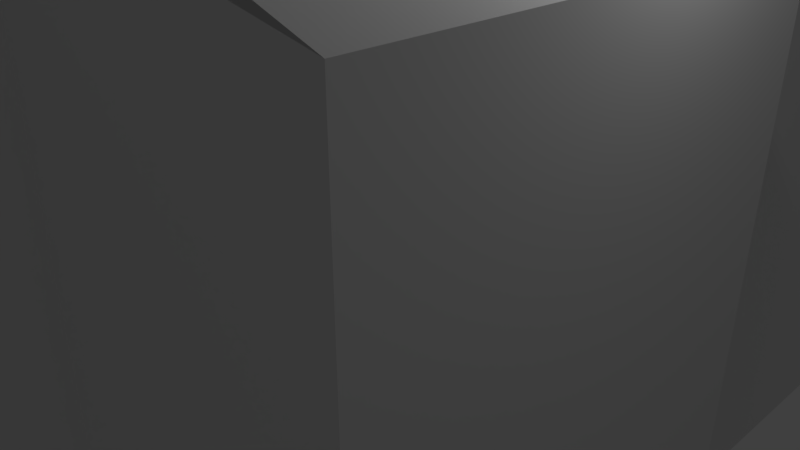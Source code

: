 # Source: lcd_monitor_1_3_alt1_4.blend  (saved by Blender 2.79.0; exported with 4.5.12 LTS)
import bpy
from mathutils import Matrix  # noqa: F401  (used for matrix-valued properties, if any)

bpy.ops.wm.read_factory_settings(use_empty=True)
scene = bpy.context.scene
scene.name = 'Scene'

# ---- collections
col_collection_1 = bpy.data.collections.new('Collection 1'); scene.collection.children.link(col_collection_1)

# ---- materials (node trees are filled in below, after node groups)
mat_lcd_greenscreen1 = bpy.data.materials.new('lcd_greenscreen1')
mat_lcd_greenscreen1.alpha_threshold = 0.0
mat_lcd_greenscreen1.use_transparent_shadow = False
mat_lcd_greenscreen1.roughness = 0.5
mat_lcd_plastic3 = bpy.data.materials.new('lcd_plastic3')
mat_lcd_plastic3.alpha_threshold = 0.0
mat_lcd_plastic3.use_transparent_shadow = False
mat_lcd_plastic3.preview_render_type = 'FLAT'
mat_lcd_plastic3.roughness = 0.5
mat_lcd_plastic4 = bpy.data.materials.new('lcd_plastic4')
mat_lcd_plastic4.alpha_threshold = 0.0
mat_lcd_plastic4.use_transparent_shadow = False
mat_lcd_plastic4.preview_render_type = 'FLAT'
mat_lcd_plastic4.roughness = 0.5
mat_lcd_neon1 = bpy.data.materials.new('lcd_neon1')
mat_lcd_neon1.alpha_threshold = 0.0
mat_lcd_neon1.use_transparent_shadow = False
mat_lcd_neon1.roughness = 0.5
mat_lcd_plastic2 = bpy.data.materials.new('lcd_plastic2')
mat_lcd_plastic2.alpha_threshold = 0.0
mat_lcd_plastic2.use_transparent_shadow = False
mat_lcd_plastic2.preview_render_type = 'FLAT'
mat_lcd_plastic2.roughness = 0.5
mat_lcd_screen_border1 = bpy.data.materials.new('lcd_screen_border1')
mat_lcd_screen_border1.alpha_threshold = 0.0
mat_lcd_screen_border1.use_transparent_shadow = False
mat_lcd_screen_border1.roughness = 0.5
mat_lcd_screen_border1.line_color = (0.0, 0.0, 0.0, 1.0)
mat_lcd_plastic6 = bpy.data.materials.new('lcd_plastic6')
mat_lcd_plastic6.alpha_threshold = 0.0
mat_lcd_plastic6.use_transparent_shadow = False
mat_lcd_plastic6.roughness = 0.5
mat_lcd_screen1 = bpy.data.materials.new('lcd_screen1')
mat_lcd_screen1.alpha_threshold = 0.0
mat_lcd_screen1.use_transparent_shadow = False
mat_lcd_screen1.roughness = 0.5
mat_lcd_screen2 = bpy.data.materials.new('lcd_screen2')
mat_lcd_screen2.alpha_threshold = 0.0
mat_lcd_screen2.use_transparent_shadow = False
mat_lcd_screen2.roughness = 0.5
mat_lcd_screen3 = bpy.data.materials.new('lcd_screen3')
mat_lcd_screen3.alpha_threshold = 0.0
mat_lcd_screen3.use_transparent_shadow = False
mat_lcd_screen3.roughness = 0.5
mat_lcd_screen4 = bpy.data.materials.new('lcd_screen4')
mat_lcd_screen4.alpha_threshold = 0.0
mat_lcd_screen4.use_transparent_shadow = False
mat_lcd_screen4.roughness = 0.5
mat_lcd_screen5 = bpy.data.materials.new('lcd_screen5')
mat_lcd_screen5.alpha_threshold = 0.0
mat_lcd_screen5.use_transparent_shadow = False
mat_lcd_screen5.roughness = 0.5

# ---- material node trees

# ---- world
world_world = bpy.data.worlds.new('World'); scene.world = world_world
world_world.color = (0.05088, 0.05088, 0.05088)
world_world.use_sun_shadow = False
world_world.sun_shadow_jitter_overblur = 0.0
world_world.cycles.sampling_method = 'MANUAL'

# ---- cameras
cam_camera = bpy.data.cameras.new('Camera')
cam_camera.clip_end = 100.0
cam_camera.lens = 35.0
cam_camera.sensor_width = 32.0
cam_camera.sensor_height = 18.0
cam_camera.ortho_scale = 7.314
cam_camera.dof.focus_distance = 0.0
cam_camera.dof.aperture_fstop = 128.0

# ---- lights
light_lamp = bpy.data.lights.new('Lamp', 'POINT')
light_lamp.transmission_factor = 0.0
light_lamp.cutoff_distance = 30.0
light_lamp.energy = 100.0
light_lamp.shadow_buffer_clip_start = 1.001
light_lamp.shadow_soft_size = 0.1
light_lamp.shadow_maximum_resolution = 0.006
light_lamp.use_absolute_resolution = True

# ---- meshes
me_cube_006 = bpy.data.meshes.new('Cube.006')
me_cube_006.from_pydata([(-1.0, -1.0, -1.0), (-1.0, -1.0, 1.0), (-1.0, 1.0, -1.0), (-1.0, 1.0, 1.0), (1.0, -1.0, -1.0), (1.0, -1.0, 1.0), (1.0, 1.0, -1.0), (1.0, 1.0, 1.0), (0.282, -0.2878, -0.8036), (0.4523, -0.2878, 0.5144), (0.4067, 0.2798, -0.8036), (0.4541, 0.2798, 0.5144), (22.28, -0.2073, -1.005), (22.28, -0.2073, 0.3493), (22.28, 0.2087, -1.013), (22.28, 0.2073, 0.3493), (30.93, -0.3836, -1.429), (4.751, -0.2073, -0.8047), (31.05, 0.3855, -1.429), (4.751, 0.2073, -0.8047), (49.26, -0.3836, -1.429), (21.72, -0.2019, -0.8047), (49.25, 0.3858, -1.429), (20.84, 0.1973, -0.8047), (14.77, -0.2073, -1.426), (5.565, -0.2073, -0.7592), (14.77, 0.2073, -1.426), (5.565, 0.2073, -0.7592), (30.93, -0.2073, -1.426), (22.02, -0.2073, -0.6802), (30.93, 0.2073, -1.426), (22.02, 0.2073, -0.6802), (30.62, 0.2073, -1.002), (30.62, -0.2073, -0.9998), (14.27, -0.2073, -0.6769), (13.97, 0.2073, -0.6767), (14.17, -0.2073, -1.054), (14.17, 0.2073, -1.054), (12.51, -0.2073, -1.007), (30.6, -0.2069, -1.0), (13.26, 0.07435, -1.009), (30.67, 0.2077, -1.003), (12.86, -0.2073, -1.009), (30.63, -0.2073, -1.011), (0.4067, 0.2798, -0.2271), (0.9271, 0.2798, -0.8036), (0.4613, 0.2798, 0.5144), (22.28, 0.2073, -0.2271), (0.9271, 0.2798, -0.2271), (0.282, -0.2878, -0.2271), (22.28, -0.2073, -0.2271), (0.6501, -0.2878, -0.8036), (0.4574, -0.2878, 0.5144), (0.6501, -0.2878, -0.2271), (0.636, 0.237, 0.5144), (0.6357, -0.2399, 0.5144), (4.986, -0.2405, -0.9158), (5.455, 0.236, -0.9158), (22.28, 0.001488, -1.214), (13.63, -0.2239, -1.061), (13.87, 0.2231, -1.069), (5.22, -0.002249, -0.9158), (13.75, 0.0003631, -1.27), (-1.149, -1.041, -1.055), (-1.149, -1.041, 1.055), (-1.149, 1.041, -1.055), (-1.149, 1.041, 1.055), (5.796, -1.041, -1.055), (5.796, -1.041, 1.055), (5.796, 1.041, -1.055), (5.796, 1.041, 1.055), (-1.149, -1.041, 1.002), (-1.149, 1.041, 1.001), (-1.149, 1.041, -0.9938), (-1.149, -1.041, -1.0), (-1.149, 1.003, 1.001), (-1.149, 1.001, -0.9939), (-1.149, -0.9944, 1.002), (-1.149, -0.9995, -1.0), (2.942, -0.9944, 1.002), (2.942, 1.003, 1.001), (2.942, -0.9995, -1.0), (2.942, 1.001, -0.9939), (49.25, 0.0009858, -1.429), (49.25, 0.3857, -1.429), (49.25, -0.3837, -1.429), (-7.217, 0.0009858, -1.429), (11.2, 0.3857, -1.429), (12.57, -0.3837, -1.429), (49.25, -0.1914, -1.429), (-7.213, 0.0009858, -1.429), (49.25, 0.1933, -1.429), (30.91, 0.0009858, -1.429), (11.2, 0.1101, -1.005), (-7.135, 0.3857, -1.429), (30.91, 0.3851, -1.429), (9.699, -0.1104, -1.005), (-7.213, -0.3837, -1.429), (30.91, -0.3837, -1.429), (30.48, -0.1104, -1.005), (-7.213, -0.3839, -1.429), (-7.135, 0.3857, -1.429), (30.68, 0.1101, -1.005), (21.74, 0.3857, -1.429), (9.699, -0.2065, -1.005), (21.74, -0.3837, -1.429), (11.2, 0.2063, -1.005), (30.48, -0.2065, -1.005), (21.31, -0.1104, -1.005), (30.71, 0.2063, -1.005), (21.74, 0.1101, -1.005), (21.74, 0.2063, -1.005), (21.31, -0.2065, -1.005), (-7.213, -0.3837, -1.429), (-7.135, 0.3857, -1.429), (49.25, -0.3837, -1.429), (49.25, 0.3857, -1.429), (21.31, -0.1104, -1.005), (30.48, -0.1104, -1.005), (9.725, -0.1104, -1.005), (30.91, 0.0009858, -1.429), (-7.217, 0.0009858, -1.429), (4.986, -0.2405, -0.9158), (13.63, -0.2239, -1.061), (5.22, -0.002249, -0.9158), (13.75, 0.0003631, -1.27), (5.455, 0.236, -0.9158), (13.87, 0.2231, -1.069), (5.22, -0.002249, -0.9158), (13.75, 0.0003631, -1.27), (-7.217, 0.0009858, -1.429), (30.91, 0.0009858, -1.429), (11.2, 0.1101, -1.005), (30.68, 0.1101, -1.005), (21.74, 0.1101, -1.005)], [], [(0, 1, 3, 2), (2, 3, 7, 6), (6, 7, 5, 4), (4, 5, 1, 0), (2, 6, 4, 0), (7, 3, 1, 5), (8, 49, 9, 11, 44, 10), (48, 46, 54, 15, 47), (14, 47, 15, 13, 50, 12, 58), (53, 52, 9, 49), (62, 60, 14, 58), (54, 46, 11, 9, 52, 55), (16, 38, 17, 19, 40, 18), (40, 19, 23, 41), (22, 41, 23, 21, 39, 20), (39, 21, 17, 38), (18, 22, 20, 16), (23, 19, 17, 21), (36, 42, 25, 27, 37), (26, 37, 27, 35, 31, 32, 30), (30, 32, 33, 43, 28), (43, 33, 29, 34, 25, 42), (26, 30, 28, 24), (31, 35, 34, 29), (33, 32, 31, 29), (34, 35, 27, 25), (24, 36, 37, 26), (20, 39, 38, 16), (18, 40, 41, 22), (28, 43, 42, 36, 24), (45, 48, 47, 14, 60, 57), (10, 44, 48, 45), (44, 11, 46, 48), (51, 53, 49, 8), (12, 50, 53, 51, 56, 59), (50, 13, 55, 52, 53), (15, 54, 55, 13), (10, 45, 57, 61, 56, 51, 8), (59, 62, 58, 12), (128, 126, 127, 129), (132, 134, 133, 131, 130), (71, 64, 66, 72, 75, 77), (65, 73, 72, 66, 70, 69), (69, 70, 68, 67), (67, 68, 64, 71, 74, 63), (65, 69, 67, 63), (70, 66, 64, 68), (76, 75, 72, 73), (63, 74, 78, 76, 73, 65), (75, 76, 82, 80), (74, 71, 77, 78), (81, 79, 80, 82), (77, 75, 80, 79), (78, 77, 79, 81), (76, 78, 81, 82), (102, 92, 83, 91), (101, 90, 86, 93), (100, 97, 88, 104, 96), (99, 107, 98, 85, 89), (112, 105, 98, 107), (122, 124, 125, 123), (90, 100, 96, 86), (94, 101, 93, 106, 87), (111, 109, 102, 110), (95, 109, 102, 91, 84), (106, 111, 110, 93), (87, 106, 111, 103), (103, 111, 109, 95), (104, 88, 105, 112), (96, 108, 112, 104), (108, 99, 107, 112), (114, 116, 115, 113), (121, 120, 118, 117, 119)])
me_cube_006.polygons.foreach_set('material_index', [0, 0, 0, 0, 0, 0, 1, 2, 2, 2, 1, 2, 5, 2, 5, 2, 5, 1, 2, 2, 5, 2, 1, 1, 2, 1, 3, 1, 2, 1, 2, 2, 2, 2, 2, 2, 2, 1, 1, 5, 5, 5, 2, 6, 2, 2, 2, 5, 5, 4, 5, 4, 4, 4, 4, 5, 5, 5, 5, 5, 5, 5, 5, 4, 5, 4, 5, 5, 5, 4, 4, 5, 5])
_uv = me_cube_006.uv_layers.new(name='UVMap')
_uv.uv.foreach_set('vector', [0.0, 0.0, 1.0, 0.0, 1.0, 1.0, 0.0, 1.0, 0.0, 0.0, 0.0, 0.0, 0.0, 0.0, 0.0, 0.0, 0.0, 0.0, 0.0, 0.0, 0.0, 0.0, 0.0, 0.0, 0.0, 0.0, 0.0, 0.0, 0.0, 0.0, 0.0, 0.0, 0.0, 0.0, 0.0, 0.0, 0.0, 0.0, 0.0, 0.0, 0.0, 0.0, 0.0, 0.0, 0.0, 0.0, 0.0, 0.0, 0.0, 0.0, 0.0, 0.0, 0.0, 0.0, 0.0, 0.0, 0.0, 0.0, 0.0, 0.0, 0.0, 0.0, 0.0, 0.0, 0.0, 0.0, 0.0, 0.0, 0.0, 0.0, 0.0, 0.0, 0.0, 0.0, 0.0, 0.0, 0.0, 0.0, 0.0, 0.0, 0.0, 0.0, 0.0, 0.0, 0.0, 0.0, 0.0, 0.0, 0.0, 0.0, 0.0, 0.0, 0.0, 0.0, 0.0, 0.0, 0.0, 0.0, 0.0, 0.0, 0.0, 0.0, 0.0, 0.0, 0.0, 0.0, 0.0, 0.0, 0.0, 0.0, 0.0, 0.0, 0.0, 0.0, 0.0, 0.0, 0.0, 0.0, 0.0, 0.0, 0.0, 0.0, 0.0, 0.0, 0.0, 0.0, 0.0, 0.0, 0.0, 0.0, 0.0, 0.0, 0.0, 0.0, 0.0, 0.0, 0.0, 0.0, 0.0, 0.0, 0.0, 0.0, 0.0, 0.0, 0.0, 0.0, 0.0, 0.0, 0.0, 0.0, 0.0, 0.0, 0.0, 0.0, 0.0, 0.0, 0.0, 0.0, 0.0, 0.0, 0.0, 0.0, 0.0, 0.0, 0.0, 0.0, 0.0, 0.0, 0.0, 0.0, 0.0, 0.0, 0.0, 0.0, 0.0, 0.0, 0.0, 0.0, 0.0, 0.0, 0.0, 0.0, 0.0, 0.0, 0.0, 0.0, 0.0, 0.0, 0.0, 0.0, 0.0, 0.0, 0.0, 0.0, 0.0, 0.0, 0.0, 0.0, 0.0, 0.0, 0.0, 0.0, 0.0, 0.0, 0.0, 0.0, 0.0, 0.0, 0.0, 0.0, 0.0, 0.0, 0.0, 0.0, 0.0, 0.0, 0.0, 0.0, 0.0, 0.0, 0.0, 0.0, 0.0, 0.0, 0.0, 0.0, 0.0, 0.0, 0.0, 0.0, 0.0, 0.0, 0.0, 0.0, 0.0, 0.0, 0.0, 0.0, 0.0, 0.0, 0.0, 0.0, 0.0, 0.0, 0.0, 0.0, 0.0, 0.0, 0.0, 0.0, 0.0, 0.0, 0.0, 0.0, 0.0, 0.0, 0.0, 0.0, 0.0, 0.0, 0.0, 0.0, 0.0, 0.0, 0.0, 0.0, 0.0, 0.0, 0.0, 0.0, 0.0, 0.0, 0.0, 0.0, 0.0, 0.0, 0.0, 0.0, 0.0, 0.0, 0.0, 0.0, 0.0, 0.0, 0.0, 0.0, 0.0, 0.0, 0.0, 0.0, 0.0, 0.0, 0.0, 0.0, 0.0, 0.0, 0.0, 0.0, 0.0, 0.0, 0.0, 0.0, 0.0, 0.0, 0.0, 0.0, 0.0, 0.0, 0.0, 0.0, 0.0, 0.0, 0.0, 0.0, 0.0, 0.0, 0.0, 0.0, 0.0, 0.0, 0.0, 0.0, 0.0, 0.0, 0.0, 0.0, 0.0, 0.0, 0.0, 0.0, 0.0, 0.0, 0.0, 0.0, 0.0, 0.0, 0.0, 0.0, 0.0, 0.0, 0.0, 0.0, 0.0, 0.0, 0.0, 0.0, 0.0, 0.0, 0.0, 0.0, 0.0, 0.0, 0.0, 0.0, 0.0, 0.0, 0.0, 0.0, 0.0, 0.0, 0.0, 0.0, 0.0, 0.0, 0.0, 0.0, 0.0, 0.0, 0.0, 0.0, 0.0, 0.0, 0.0, 0.0, 0.0, 0.0, 0.0, 0.0, 0.0, 0.0, 0.0, 0.0, 0.0, 0.0, 0.0, 0.0, 0.0, 0.0, 0.0, 0.0, 0.0, 0.0, 0.0, 0.0, 0.0, 0.0, 0.0, 0.0, 0.0, 0.0, 0.0, 0.0, 0.0, 0.0, 0.0, 0.0, 0.0, 0.0, 0.0, 0.0, 0.0, 0.0, 0.0, 0.0, 0.0, 0.0, 0.0, 0.0, 0.0, 0.0, 0.0, 0.0, 0.0, 0.0, 0.0, 0.0, 0.0, 0.0, 0.0, 0.0, 0.0, 0.0, 0.0, 0.0, 0.0, 0.0, 0.0, 0.0, 0.0, 0.0, 0.0, 0.0, 0.0, 0.0, 0.0, 0.0, 0.0, 0.0, 0.0, 0.0, 0.0, 0.0, 0.0, 0.0, 0.0, 0.0, 0.0, 0.0, 0.0, 0.0, 0.0, 0.0, 0.0, 0.0, 0.0, 0.0, 0.0, 0.0, 0.0, 0.0, 0.0, 0.0, 0.0, 0.0, 0.0, 0.0, 0.0, 0.0, 0.0, 0.0, 0.0, 0.0, 0.0, 0.0, 0.0, 0.0, 0.0, 0.0, 0.0, 0.0, 0.0, 0.0, 0.0, 0.0, 0.0, 0.0, 0.0, 0.0, 0.0, 0.0, 0.0, 0.0, 0.0, 0.0, 0.0, 0.0, 0.0, 0.0, 0.0, 0.0, 0.0, 0.0, 0.0, 0.0, 0.0, 0.0, 0.0, 0.0, 0.0, 0.0, 0.0, 0.0, 0.0, 0.0, 0.0, 0.0, 0.0, 0.0, 0.0, 0.0, 0.0, 0.0, 0.0, 0.0, 0.0, 0.0, 0.0, 0.0, 0.0, 0.0, 0.0, 0.0, 0.0, 0.0, 0.0, 0.0, 0.0, 0.0, 0.0, 0.0, 0.0, 0.0, 0.0, 0.0, 0.0, 0.0, 0.0, 0.0, 0.0, 0.0, 0.0, 0.0, 0.0, 0.0, 0.0, 0.0, 0.0, 0.0, 0.0, 0.0, 0.0, 0.0, 0.0, 0.0, 0.0, 0.0, 0.0, 0.0, 0.0, 0.0, 0.0, 0.0, 0.0, 0.0, 0.0, 0.0, 0.0, 0.0, 0.0, 0.0, 0.0, 0.0, 0.0, 0.0, 0.0, 0.0, 0.0, 0.0, 0.0, 0.0, 0.0, 0.0, 0.0, 0.0, 0.0, 0.0, 0.0, 0.0, 0.0, 0.0, 0.0, 0.0, 0.0, 0.0, 0.0, 0.0, 0.0, 0.0, 0.0, 0.0, 0.0, 0.0, 0.0, 0.0, 0.0, 0.0, 0.0, 0.0, 0.0, 0.0, 0.0, 0.0, 0.0, 0.0, 0.0, 0.0, 0.0, 0.0, 0.0, 0.0, 0.0, 0.0, 0.0, 0.0, 0.0, 0.0, 0.0, 0.0, 0.0, 0.0, 0.0, 0.0, 0.0, 0.0, 0.0, 0.0, 0.0, 0.0, 0.0, 0.0, 0.0, 0.0, 0.0, 0.0, 0.0, 0.0, 0.0, 0.0])
me_cube_006.materials.append(mat_lcd_greenscreen1)
me_cube_006.materials.append(mat_lcd_plastic3)
me_cube_006.materials.append(mat_lcd_plastic4)
me_cube_006.materials.append(mat_lcd_neon1)
me_cube_006.materials.append(mat_lcd_plastic2)
me_cube_006.materials.append(mat_lcd_screen_border1)
me_cube_006.materials.append(mat_lcd_plastic6)
me_cube_006.materials.append(mat_lcd_screen1)
me_cube_006.materials.append(mat_lcd_screen2)
me_cube_006.materials.append(mat_lcd_screen3)
me_cube_006.materials.append(mat_lcd_screen4)
me_cube_006.materials.append(mat_lcd_screen5)
me_cube_006.use_remesh_preserve_volume = False
me_cube_006.use_remesh_preserve_attributes = False
me_cube_006.use_mirror_vertex_groups = False
me_cube_006.update()
me_cube_006.normals_split_custom_set([tuple(v) for v in zip(*[iter([-1.0, 0.0, 0.0, -1.0, 0.0, 0.0, -1.0, 0.0, 0.0, -1.0, 0.0, 0.0, 0.0, 1.0, 0.0, 0.0, 1.0, 0.0, 0.0, 1.0, 0.0, 0.0, 1.0, 0.0, 1.0, 0.0, 0.0, 1.0, 0.0, 0.0, 1.0, 0.0, 0.0, 1.0, 0.0, 0.0, 0.0, -1.0, 0.0, 0.0, -1.0, 0.0, 0.0, -1.0, 0.0, 0.0, -1.0, 0.0, 0.0, 0.0, -1.0, 0.0, 0.0, -1.0, 0.0, 0.0, -1.0, 0.0, 0.0, -1.0, 0.0, 0.0, 1.0, 0.0, 0.0, 1.0, 0.0, 0.0, 1.0, 0.0, 0.0, 1.0, -0.9844, 0.1563, 0.0813, -0.9844, 0.1563, 0.0813, -0.9844, 0.1563, 0.0813, -0.9844, 0.1563, 0.0813, -0.9844, 0.1563, 0.0813, -0.9844, 0.1563, 0.0813, 0.003608, 0.9994, 0.03359, 0.003608, 0.9994, 0.03359, 0.003608, 0.9994, 0.03359, 0.003608, 0.9994, 0.03359, 0.003608, 0.9994, 0.03359, 1.0, -1.573e-06, 0.0, 1.0, -1.573e-06, 0.0, 1.0, -1.573e-06, 0.0, 1.0, -1.573e-06, 0.0, 1.0, -1.573e-06, 0.0, 1.0, -1.573e-06, 0.0, 1.0, -1.573e-06, 0.0, 0.0, -1.0, -8.077e-08, 0.0, -1.0, -8.077e-08, 0.0, -1.0, -8.077e-08, 0.0, -1.0, -8.077e-08, 0.005372, 0.6829, -0.7305, 0.005372, 0.6829, -0.7305, 0.005372, 0.6829, -0.7305, 0.005372, 0.6829, -0.7305, -1.947e-08, 0.0, 1.0, -1.947e-08, 0.0, 1.0, -1.947e-08, 0.0, 1.0, -1.947e-08, 0.0, 1.0, -1.947e-08, 0.0, 1.0, -1.947e-08, 0.0, 1.0, -0.02364, 0.01889, -0.9995, -0.02364, 0.01889, -0.9995, -0.02364, 0.01889, -0.9995, -0.02364, 0.01889, -0.9995, -0.02364, 0.01889, -0.9995, -0.02364, 0.01889, -0.9995, -0.003258, 0.9058, -0.4237, -0.003258, 0.9058, -0.4237, -0.003258, 0.9058, -0.4237, -0.003258, 0.9058, -0.4237, 0.02246, 0.007094, 0.9997, 0.02246, 0.007094, 0.9997, 0.02246, 0.007094, 0.9997, 0.02246, 0.007094, 0.9997, 0.02246, 0.007094, 0.9997, 0.02246, 0.007094, 0.9997, 0.0001588, -0.9998, 0.01937, 0.0001588, -0.9998, 0.01937, 0.0001588, -0.9998, 0.01937, 0.0001588, -0.9998, 0.01937, -1.298e-05, 0.0001024, -1.0, -1.298e-05, 0.0001024, -1.0, -1.298e-05, 0.0001024, -1.0, -1.298e-05, 0.0001024, -1.0, 1.15e-08, 7.75e-09, 1.0, 1.15e-08, 7.75e-09, 1.0, 1.15e-08, 7.75e-09, 1.0, 1.15e-08, 7.75e-09, 1.0, -0.0342, 0.0002824, -0.9994, -0.0342, 0.0002824, -0.9994, -0.0342, 0.0002824, -0.9994, -0.0342, 0.0002824, -0.9994, -0.0342, 0.0002824, -0.9994, 0.0, 1.0, 2.089e-08, 0.0, 1.0, 2.089e-08, 0.0, 1.0, 2.089e-08, 0.0, 1.0, 2.089e-08, 0.0, 1.0, 2.089e-08, 0.0, 1.0, 2.089e-08, 0.0, 1.0, 2.089e-08, 0.8106, -0.002109, 0.5856, 0.8106, -0.002109, 0.5856, 0.8106, -0.002109, 0.5856, 0.8106, -0.002109, 0.5856, 0.8106, -0.002109, 0.5856, 0.0, -1.0, 6.321e-08, 0.0, -1.0, 6.321e-08, 0.0, -1.0, 6.321e-08, 0.0, -1.0, 6.321e-08, 0.0, -1.0, 6.321e-08, 0.0, -1.0, 6.321e-08, -4.184e-06, 0.0, -1.0, -4.184e-06, 0.0, -1.0, -4.184e-06, 0.0, -1.0, -4.184e-06, 0.0, -1.0, 0.0004228, -8.235e-06, 1.0, 0.0004228, -8.235e-06, 1.0, 0.0004228, -8.235e-06, 1.0, 0.0004228, -8.235e-06, 1.0, 0.0373, 0.002572, 0.9993, 0.0373, 0.002572, 0.9993, 0.0373, 0.002572, 0.9993, 0.0373, 0.002572, 0.9993, -0.009629, -0.003714, 0.9999, -0.009629, -0.003714, 0.9999, -0.009629, -0.003714, 0.9999, -0.009629, -0.003714, 0.9999, -0.5282, -4.894e-06, -0.8491, -0.5282, -4.894e-06, -0.8491, -0.5282, -4.894e-06, -0.8491, -0.5282, -4.894e-06, -0.8491, -6.286e-05, -0.9246, 0.3809, -6.286e-05, -0.9246, 0.3809, -6.286e-05, -0.9246, 0.3809, -6.286e-05, -0.9246, 0.3809, -0.003536, 0.9239, 0.3826, -0.003536, 0.9239, 0.3826, -0.003536, 0.9239, 0.3826, -0.003536, 0.9239, 0.3826, 0.0, -1.0, -3.385e-08, 0.0, -1.0, -3.385e-08, 0.0, -1.0, -3.385e-08, 0.0, -1.0, -3.385e-08, 0.0, -1.0, -3.385e-08, 0.003086, 0.9998, -0.01765, 0.003086, 0.9998, -0.01765, 0.003086, 0.9998, -0.01765, 0.003086, 0.9998, -0.01765, 0.003086, 0.9998, -0.01765, 0.003086, 0.9998, -0.01765, 0.0, 1.0, 0.0, 0.0, 1.0, 0.0, 0.0, 1.0, 0.0, 0.0, 1.0, 0.0, 0.0, 1.0, 0.0, 0.0, 1.0, 0.0, 0.0, 1.0, 0.0, 0.0, 1.0, 0.0, 0.0, -1.0, 0.0, 0.0, -1.0, 0.0, 0.0, -1.0, 0.0, 0.0, -1.0, 0.0, 0.003433, -0.9998, -0.02069, 0.003433, -0.9998, -0.02069, 0.003433, -0.9998, -0.02069, 0.003433, -0.9998, -0.02069, 0.003433, -0.9998, -0.02069, 0.003433, -0.9998, -0.02069, 0.003978, -0.9993, 0.03651, 0.003978, -0.9993, 0.03651, 0.003978, -0.9993, 0.03651, 0.003978, -0.9993, 0.03651, 0.003978, -0.9993, 0.03651, 0.007627, -2.187e-06, 1.0, 0.007627, -2.187e-06, 1.0, 0.007627, -2.187e-06, 1.0, 0.007627, -2.187e-06, 1.0, -0.02283, 0.0163, -0.9996, -0.02283, 0.0163, -0.9996, -0.02283, 0.0163, -0.9996, -0.02283, 0.0163, -0.9996, -0.02283, 0.0163, -0.9996, -0.02283, 0.0163, -0.9996, -0.02283, 0.0163, -0.9996, 0.005414, -0.6952, -0.7187, 0.005414, -0.6952, -0.7187, 0.005414, -0.6952, -0.7187, 0.005414, -0.6952, -0.7187, -0.02694, 0.4174, -0.9083, -0.02694, 0.4174, -0.9083, -0.02694, 0.4174, -0.9083, -0.02694, 0.4174, -0.9083, 0.4552, -0.1257, 0.8815, -1.32e-11, 0.9684, -0.2494, -0.14, -0.1106, 0.984, -0.1608, -0.8243, 0.5428, 0.9707, -0.2188, 0.09915, -1.0, 8.844e-09, 0.0, -1.0, 8.844e-09, 0.0, -1.0, 8.844e-09, 0.0, -1.0, 8.844e-09, 0.0, -1.0, 8.844e-09, 0.0, -1.0, 8.844e-09, 0.0, 0.0, 1.0, 0.0, 0.0, 1.0, 0.0, 0.0, 1.0, 0.0, 0.0, 1.0, 0.0, 0.0, 1.0, 0.0, 0.0, 1.0, 0.0, 1.0, 0.0, 0.0, 1.0, 0.0, 0.0, 1.0, 0.0, 0.0, 1.0, 0.0, 0.0, 0.0, -1.0, 0.0, 0.0, -1.0, 0.0, 0.0, -1.0, 0.0, 0.0, -1.0, 0.0, 0.0, -1.0, 0.0, 0.0, -1.0, 0.0, 0.0, 0.0, -1.0, 0.0, 0.0, -1.0, 0.0, 0.0, -1.0, 0.0, 0.0, -1.0, 0.0, 0.0, 1.0, 0.0, 0.0, 1.0, 0.0, 0.0, 1.0, 0.0, 0.0, 1.0, -1.0, 0.0, 0.0, -1.0, 0.0, 0.0, -1.0, 0.0, 0.0, -1.0, 0.0, 0.0, -1.0, -6.142e-08, 0.0, -1.0, -6.142e-08, 0.0, -1.0, -6.142e-08, 0.0, -1.0, -6.142e-08, 0.0, -1.0, -6.142e-08, 0.0, -1.0, -6.142e-08, 0.0, 0.0, -1.0, 0.0008792, 0.0, -1.0, 0.0008792, 0.0, -1.0, 0.0008792, 0.0, -1.0, 0.0008792, -1.0, 0.0, 0.0, -1.0, 0.0, 0.0, -1.0, 0.0, 0.0, -1.0, 0.0, 0.0, -1.0, 1.194e-07, 0.0, -1.0, 1.194e-07, 0.0, -1.0, 1.194e-07, 0.0, -1.0, 1.194e-07, 0.0, 0.0, -0.0002289, -1.0, 0.0, -0.0002289, -1.0, 0.0, -0.0002289, -1.0, 0.0, -0.0002289, -1.0, 0.0, 1.0, -0.00256, 0.0, 1.0, -0.00256, 0.0, 1.0, -0.00256, 0.0, 1.0, -0.00256, 0.0, -0.003099, 1.0, 0.0, -0.003099, 1.0, 0.0, -0.003099, 1.0, 0.0, -0.003099, 1.0, -0.1136, -0.1217, 0.986, 0.008523, -0.8126, 0.5828, 0.01302, -0.4554, 0.8902, 0.01074, -0.05625, 0.9984, -0.4724, 0.6578, 0.5866, -0.1883, 0.7619, 0.6198, 0.8724, 0.05875, 0.4853, 0.3227, 0.585, 0.7441, 0.8397, 0.09007, 0.5356, -0.01984, -0.9709, 0.2388, -0.1449, -0.6793, 0.7194, 0.1006, -0.9305, 0.3522, -0.0142, -0.2692, 0.963, 0.0105, -0.6676, 0.7445, 0.00538, -0.815, 0.5794, 0.003002, -0.4529, 0.8916, 0.00598, -0.2364, 0.9716, 0.009013, -0.3574, 0.9339, 0.0, -0.9226, 0.3858, 1.276e-05, -0.7213, 0.6926, 0.002979, -0.4529, 0.8916, 0.0054, -0.8151, 0.5793, -0.02626, -0.3951, -0.9183, -0.02626, -0.3951, -0.9183, -0.02626, -0.3951, -0.9183, -0.02626, -0.3951, -0.9183, -0.0188, -0.6608, 0.7503, 0.01721, -0.968, 0.2505, 0.561, -0.4041, 0.7225, 0.8482, -0.0001338, 0.5296, -0.0214, 0.9641, 0.2646, 0.834, -0.07316, 0.547, -0.01299, 0.2511, 0.9679, 0.001483, 0.9362, 0.3516, 0.002464, 0.6463, 0.7631, 4.42e-05, 0.9209, 0.3898, 0.1035, 0.8087, 0.579, 0.0002172, -0.109, 0.994, 0.0, 0.0, -1.0, -0.11, 0.4687, 0.8765, 0.09648, 0.7961, 0.5974, -0.1053, -0.124, 0.9867, 0.01072, -0.06671, 0.9977, 0.005906, 0.2348, 0.972, -0.005355, 0.8153, 0.579, -4.399e-05, 0.9209, 0.3898, -1.47e-08, 0.0, -1.0, -0.01409, -0.09637, 0.9952, 0.0, 0.4533, 0.8914, -0.005414, 0.8153, 0.579, 0.0, 0.9209, 0.3897, 1.572e-08, 0.7192, 0.6948, 2.629e-05, 0.7195, 0.6945, 2.817e-05, 0.9211, 0.3892, -0.0242, 0.8161, 0.5774, -0.2519, 0.4739, 0.8438, -0.04565, -0.821, 0.5691, -0.2809, -0.4812, 0.8304, -2.46e-05, -0.7213, 0.6926, 3.123e-09, -0.9226, 0.3858, -0.01351, 0.1051, 0.9944, -1.334e-08, 0.0, -1.0, -4.428e-05, -0.9226, 0.3858, -0.005026, -0.8191, 0.5736, 0.0, 0.0, -1.0, 0.01047, -0.6676, 0.7445, 0.005353, -0.815, 0.5794, 4.407e-05, -0.9226, 0.3858, 4.863e-10, 0.0, -1.0, 4.863e-10, 0.0, -1.0, 4.863e-10, 0.0, -1.0, 4.863e-10, 0.0, -1.0, 0.9636, 0.2539, 0.08411, 0.008521, -0.8148, 0.5797, 0.0105, -0.6676, 0.7445, 0.0, -0.9672, -0.2542, 0.5705, 0.1544, 0.8067])] * 3)])

# ---- objects
ob_lcd_monitor1b = bpy.data.objects.new('lcd_monitor1b', me_cube_006)
ob_lamp = bpy.data.objects.new('Lamp', light_lamp)
ob_camera = bpy.data.objects.new('Camera', cam_camera)

# ---- transforms, parenting, visibility, modifiers, constraints
ob_lcd_monitor1b.location = (0.147, -0.0008542, 0.7391)
ob_lcd_monitor1b.scale = (0.1478, 16.0, 9.056)
ob_lcd_monitor1b.lineart.crease_threshold = 0.0
ob_lamp.location = (4.076, 1.005, 5.904)
ob_lamp.rotation_euler = (0.6503, 0.05522, 1.866)
ob_lamp.lock_rotations_4d = False
ob_lamp.empty_display_type = 'ARROWS'
ob_lamp.color = (0.0, 0.0, 0.0, 0.0)
ob_lamp.lineart.crease_threshold = 0.0
ob_camera.location = (7.481, -6.508, 5.344)
ob_camera.rotation_euler = (1.109, 0.0, 0.8149)
ob_camera.lock_rotations_4d = False
ob_camera.empty_display_type = 'ARROWS'
ob_camera.color = (0.0, 0.0, 0.0, 0.0)
ob_camera.display_type = 'WIRE'
ob_camera.lineart.crease_threshold = 0.0

# ---- collection membership
col_collection_1.objects.link(ob_lcd_monitor1b)
col_collection_1.objects.link(ob_lamp)
col_collection_1.objects.link(ob_camera)

# ---- scene / render settings (as saved in the file)
scene.camera = ob_camera
scene.frame_start = 1; scene.frame_end = 250; scene.frame_set(2)
scene.render.engine = 'BLENDER_EEVEE_NEXT'
scene.render.resolution_percentage = 50
scene.render.dither_intensity = 0.0
scene.cycles.use_denoising = False
scene.cycles.samples = 128
scene.cycles.sampling_pattern = 'TABULATED_SOBOL'
scene.cycles.use_adaptive_sampling = False
scene.cycles.use_light_tree = False
scene.cycles.blur_glossy = 0.0
scene.cycles.sample_clamp_indirect = 0.0
scene.view_settings.view_transform = 'Standard'
bpy.context.view_layer.update()
